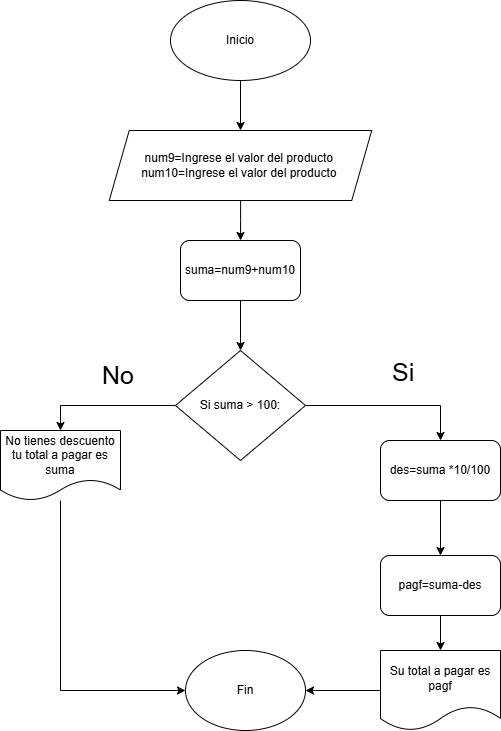

The diagram above was exported from draw.io. Its source (the exported page's mxGraphModel, read from the mxfile embedded in the PNG):
<mxGraphModel dx="872" dy="473" grid="1" gridSize="10" guides="1" tooltips="1" connect="1" arrows="1" fold="1" page="1" pageScale="1" pageWidth="827" pageHeight="1169" math="0" shadow="0">
  <root>
    <mxCell id="0" />
    <mxCell id="1" parent="0" />
    <mxCell id="1whWQxBfWg0k-1uOGXsk-2" style="edgeStyle=none;rounded=0;orthogonalLoop=1;jettySize=auto;html=1;exitX=0.5;exitY=1;exitDx=0;exitDy=0;" parent="1" source="1whWQxBfWg0k-1uOGXsk-1" edge="1">
      <mxGeometry relative="1" as="geometry">
        <mxPoint x="390" y="170" as="targetPoint" />
      </mxGeometry>
    </mxCell>
    <mxCell id="1whWQxBfWg0k-1uOGXsk-1" value="Inicio" style="ellipse;whiteSpace=wrap;html=1;" parent="1" vertex="1">
      <mxGeometry x="320" y="40" width="140" height="80" as="geometry" />
    </mxCell>
    <mxCell id="1whWQxBfWg0k-1uOGXsk-10" style="edgeStyle=orthogonalEdgeStyle;rounded=0;orthogonalLoop=1;jettySize=auto;html=1;exitX=0;exitY=0.5;exitDx=0;exitDy=0;entryX=0.5;entryY=0;entryDx=0;entryDy=0;" parent="1" source="1whWQxBfWg0k-1uOGXsk-4" target="1whWQxBfWg0k-1uOGXsk-13" edge="1">
      <mxGeometry relative="1" as="geometry">
        <mxPoint x="190" y="335" as="targetPoint" />
      </mxGeometry>
    </mxCell>
    <mxCell id="0HbfFHareNuwjKTBDjoF-18" style="edgeStyle=orthogonalEdgeStyle;rounded=0;orthogonalLoop=1;jettySize=auto;html=1;entryX=0.5;entryY=0;entryDx=0;entryDy=0;" edge="1" parent="1" source="1whWQxBfWg0k-1uOGXsk-4" target="0HbfFHareNuwjKTBDjoF-16">
      <mxGeometry relative="1" as="geometry" />
    </mxCell>
    <mxCell id="1whWQxBfWg0k-1uOGXsk-4" value="Si suma &amp;gt; 100:" style="rhombus;whiteSpace=wrap;html=1;" parent="1" vertex="1">
      <mxGeometry x="325" y="390" width="130" height="110" as="geometry" />
    </mxCell>
    <mxCell id="0HbfFHareNuwjKTBDjoF-2" style="edgeStyle=orthogonalEdgeStyle;rounded=0;orthogonalLoop=1;jettySize=auto;html=1;entryX=0.5;entryY=0;entryDx=0;entryDy=0;" edge="1" parent="1" source="1whWQxBfWg0k-1uOGXsk-5" target="0HbfFHareNuwjKTBDjoF-1">
      <mxGeometry relative="1" as="geometry" />
    </mxCell>
    <mxCell id="1whWQxBfWg0k-1uOGXsk-5" value="num9=Ingrese el valor del producto&amp;nbsp;&lt;div&gt;num10=Ingrese el valor del producto&amp;nbsp;&lt;/div&gt;" style="shape=parallelogram;perimeter=parallelogramPerimeter;whiteSpace=wrap;html=1;fixedSize=1;" parent="1" vertex="1">
      <mxGeometry x="258.75" y="170" width="262.5" height="70" as="geometry" />
    </mxCell>
    <mxCell id="0HbfFHareNuwjKTBDjoF-26" style="edgeStyle=orthogonalEdgeStyle;rounded=0;orthogonalLoop=1;jettySize=auto;html=1;entryX=0;entryY=0.5;entryDx=0;entryDy=0;" edge="1" parent="1" source="1whWQxBfWg0k-1uOGXsk-13" target="1whWQxBfWg0k-1uOGXsk-15">
      <mxGeometry relative="1" as="geometry">
        <Array as="points">
          <mxPoint x="210" y="730" />
        </Array>
      </mxGeometry>
    </mxCell>
    <mxCell id="1whWQxBfWg0k-1uOGXsk-13" value="No tienes descuento tu total a pagar es suma" style="shape=document;whiteSpace=wrap;html=1;boundedLbl=1;" parent="1" vertex="1">
      <mxGeometry x="150" y="470" width="120" height="70" as="geometry" />
    </mxCell>
    <mxCell id="1whWQxBfWg0k-1uOGXsk-15" value="Fin" style="ellipse;whiteSpace=wrap;html=1;" parent="1" vertex="1">
      <mxGeometry x="335" y="690" width="120" height="80" as="geometry" />
    </mxCell>
    <mxCell id="0HbfFHareNuwjKTBDjoF-3" style="edgeStyle=orthogonalEdgeStyle;rounded=0;orthogonalLoop=1;jettySize=auto;html=1;entryX=0.5;entryY=0;entryDx=0;entryDy=0;" edge="1" parent="1" source="0HbfFHareNuwjKTBDjoF-1" target="1whWQxBfWg0k-1uOGXsk-4">
      <mxGeometry relative="1" as="geometry" />
    </mxCell>
    <mxCell id="0HbfFHareNuwjKTBDjoF-1" value="suma=num9+num10" style="rounded=1;whiteSpace=wrap;html=1;" vertex="1" parent="1">
      <mxGeometry x="330" y="280" width="120" height="60" as="geometry" />
    </mxCell>
    <mxCell id="0HbfFHareNuwjKTBDjoF-5" value="&lt;div style=&quot;text-align: center;&quot;&gt;&lt;span style=&quot;font-size: 25px; text-wrap-mode: nowrap;&quot;&gt;No&lt;/span&gt;&lt;/div&gt;" style="text;whiteSpace=wrap;html=1;" vertex="1" parent="1">
      <mxGeometry x="250" y="393" width="50" height="50" as="geometry" />
    </mxCell>
    <mxCell id="0HbfFHareNuwjKTBDjoF-9" value="&lt;div style=&quot;text-align: center;&quot;&gt;&lt;span style=&quot;font-size: 25px; text-wrap-mode: nowrap;&quot;&gt;Si&lt;/span&gt;&lt;/div&gt;" style="text;whiteSpace=wrap;html=1;" vertex="1" parent="1">
      <mxGeometry x="540" y="390" width="50" height="50" as="geometry" />
    </mxCell>
    <mxCell id="0HbfFHareNuwjKTBDjoF-20" style="edgeStyle=orthogonalEdgeStyle;rounded=0;orthogonalLoop=1;jettySize=auto;html=1;" edge="1" parent="1" source="0HbfFHareNuwjKTBDjoF-16" target="0HbfFHareNuwjKTBDjoF-19">
      <mxGeometry relative="1" as="geometry" />
    </mxCell>
    <mxCell id="0HbfFHareNuwjKTBDjoF-16" value="des=suma *10/100" style="rounded=1;whiteSpace=wrap;html=1;" vertex="1" parent="1">
      <mxGeometry x="530" y="480" width="120" height="60" as="geometry" />
    </mxCell>
    <mxCell id="0HbfFHareNuwjKTBDjoF-25" style="edgeStyle=orthogonalEdgeStyle;rounded=0;orthogonalLoop=1;jettySize=auto;html=1;" edge="1" parent="1" source="0HbfFHareNuwjKTBDjoF-19" target="0HbfFHareNuwjKTBDjoF-23">
      <mxGeometry relative="1" as="geometry" />
    </mxCell>
    <mxCell id="0HbfFHareNuwjKTBDjoF-19" value="pagf=suma-des" style="rounded=1;whiteSpace=wrap;html=1;" vertex="1" parent="1">
      <mxGeometry x="530" y="595" width="120" height="60" as="geometry" />
    </mxCell>
    <mxCell id="0HbfFHareNuwjKTBDjoF-27" style="edgeStyle=orthogonalEdgeStyle;rounded=0;orthogonalLoop=1;jettySize=auto;html=1;entryX=1;entryY=0.5;entryDx=0;entryDy=0;" edge="1" parent="1" source="0HbfFHareNuwjKTBDjoF-23" target="1whWQxBfWg0k-1uOGXsk-15">
      <mxGeometry relative="1" as="geometry" />
    </mxCell>
    <mxCell id="0HbfFHareNuwjKTBDjoF-23" value="Su total a pagar es pagf" style="shape=document;whiteSpace=wrap;html=1;boundedLbl=1;" vertex="1" parent="1">
      <mxGeometry x="530" y="690" width="120" height="80" as="geometry" />
    </mxCell>
  </root>
</mxGraphModel>